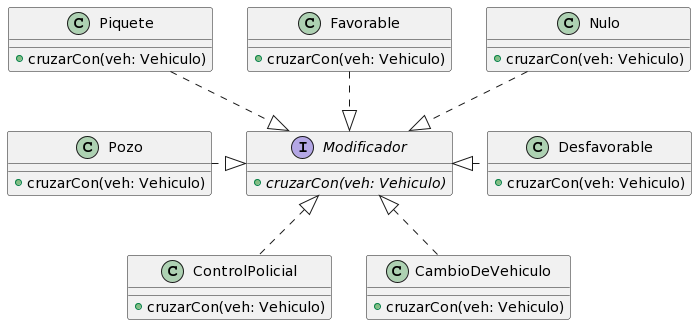

The diagram above was rendered by PlantUML. Its source (embedded in the PNG):
@startuml
interface Modificador {
    + {abstract} cruzarCon(veh: Vehiculo)
}

class Pozo {
    + cruzarCon(veh: Vehiculo)
}

class ControlPolicial {
    + cruzarCon(veh: Vehiculo)
}

class Piquete {
    + cruzarCon(veh: Vehiculo)
}

class Favorable {
    + cruzarCon(veh: Vehiculo)
}

class Desfavorable {
    + cruzarCon(veh: Vehiculo)
}

class CambioDeVehiculo {
    + cruzarCon(veh: Vehiculo)
}

class Nulo {
    + cruzarCon(veh: Vehiculo)
}

Favorable ..|> Modificador
Desfavorable .left.|> Modificador
CambioDeVehiculo .up.|> Modificador
Pozo .right.|> Modificador
Piquete ..|> Modificador
ControlPolicial .up.|> Modificador
Nulo ..|> Modificador
@enduml